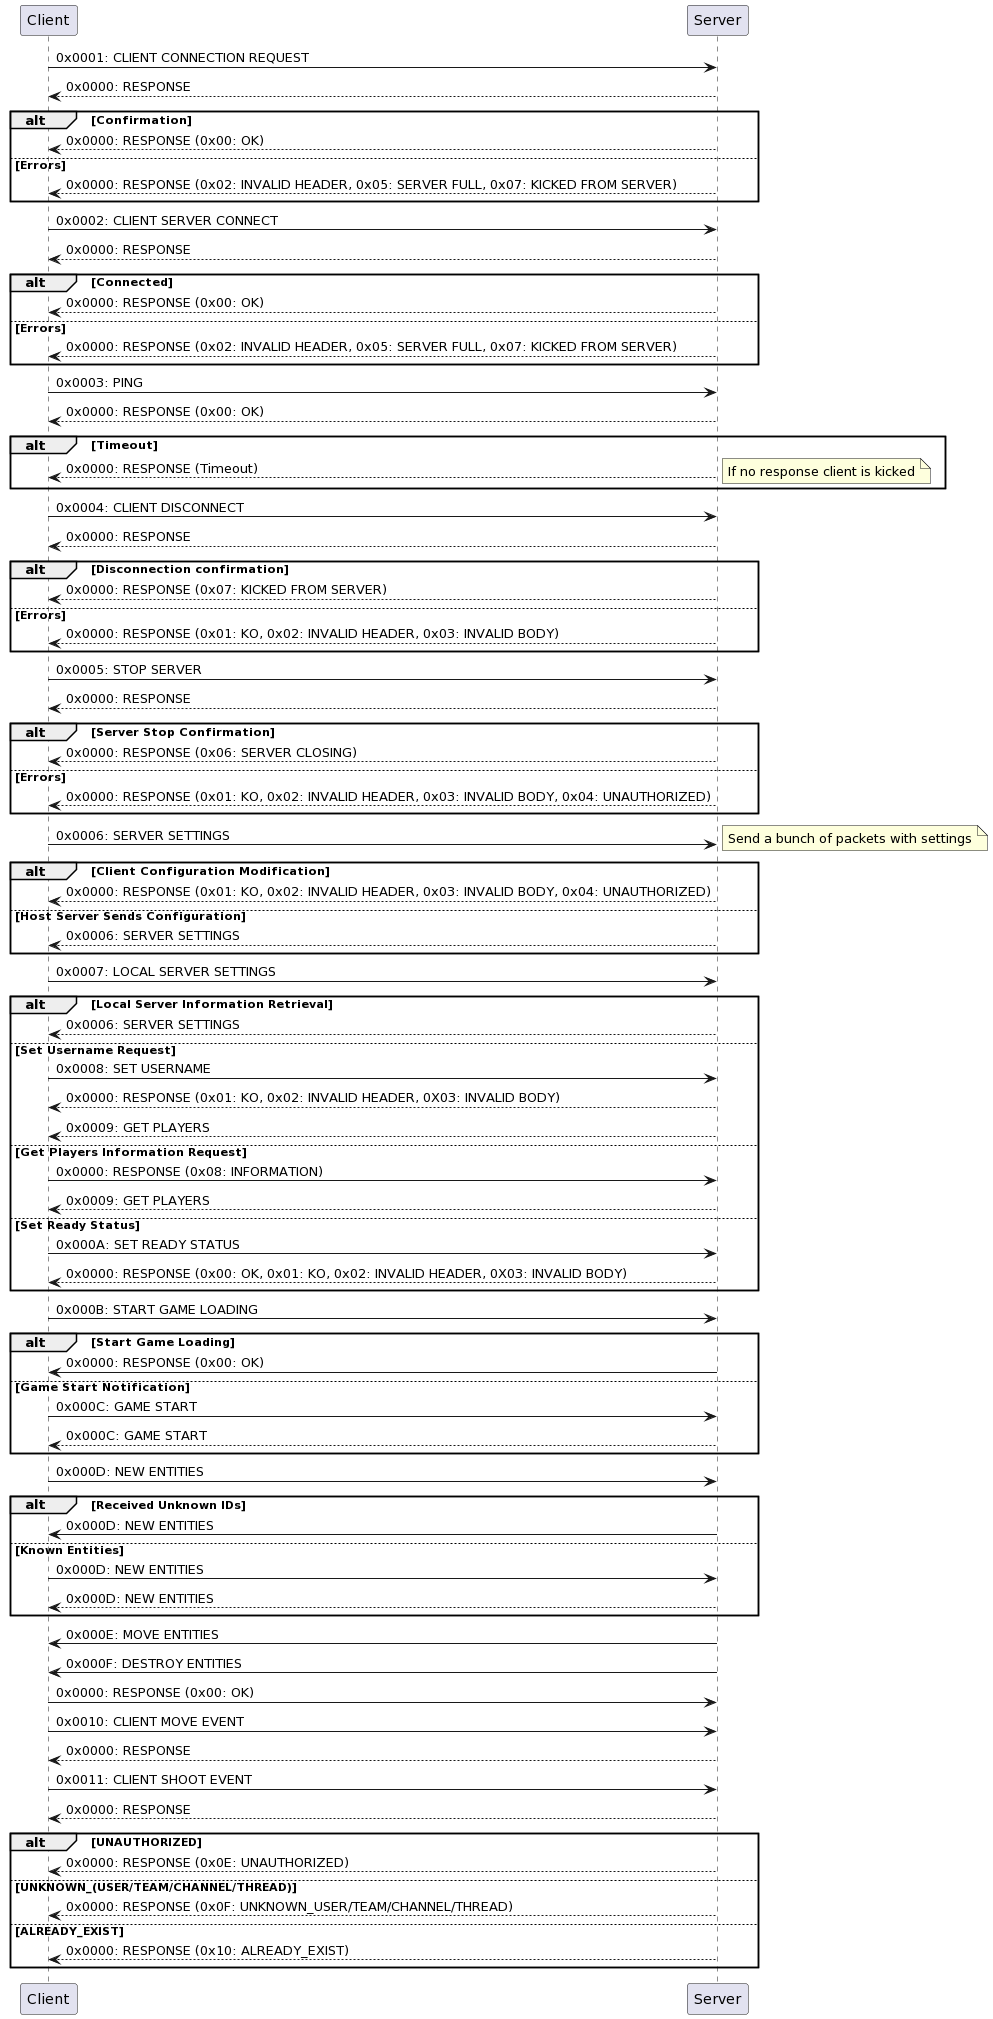

The diagram above was rendered by PlantUML. Its source (embedded in the PNG):
@startuml
!define MESSAGE_YELLOW
skinparam sequenceMessageColor #FFD700
participant Client
participant Server

Client -> Server: 0x0001: CLIENT CONNECTION REQUEST

Server --> Client: 0x0000: RESPONSE
alt Confirmation
    Server --> Client: 0x0000: RESPONSE (0x00: OK)
else Errors
    Server --> Client: 0x0000: RESPONSE (0x02: INVALID HEADER, 0x05: SERVER FULL, 0x07: KICKED FROM SERVER)
end

deactivate Client



!define MESSAGE_YELLOW
skinparam sequenceMessageColor #FFD700
participant Client
participant Server

Client -> Server: 0x0002: CLIENT SERVER CONNECT

Server --> Client: 0x0000: RESPONSE
alt Connected
    Server --> Client: 0x0000: RESPONSE (0x00: OK)
else Errors
    Server --> Client: 0x0000: RESPONSE (0x02: INVALID HEADER, 0x05: SERVER FULL, 0x07: KICKED FROM SERVER)
end




!define MESSAGE_YELLOW
skinparam sequenceMessageColor #FFD700
participant Client
participant Server

Client -> Server: 0x0003: PING

Server --> Client: 0x0000: RESPONSE (0x00: OK)

alt Timeout
    Server --> Client: 0x0000: RESPONSE (Timeout)
    note right: If no response client is kicked
end




!define MESSAGE_RED
skinparam sequenceMessageColor #FF6347
participant Client
participant Server

Client -> Server: 0x0004: CLIENT DISCONNECT

Server --> Client: 0x0000: RESPONSE
alt Disconnection confirmation
    Server --> Client: 0x0000: RESPONSE (0x07: KICKED FROM SERVER)
else Errors
    Server --> Client: 0x0000: RESPONSE (0x01: KO, 0x02: INVALID HEADER, 0x03: INVALID BODY)
end



!define MESSAGE_BLUE
skinparam sequenceMessageColor #4682B4
participant Client
participant Server

Client -> Server: 0x0005: STOP SERVER

Server --> Client: 0x0000: RESPONSE

alt Server Stop Confirmation
    Server --> Client: 0x0000: RESPONSE (0x06: SERVER CLOSING)
else Errors
    Server --> Client: 0x0000: RESPONSE (0x01: KO, 0x02: INVALID HEADER, 0x03: INVALID BODY, 0x04: UNAUTHORIZED)
end



!define MESSAGE_BLUE
skinparam sequenceMessageColor #4682B4
participant Client
participant Server

Client -> Server: 0x0006: SERVER SETTINGS
note right: Send a bunch of packets with settings

alt Client Configuration Modification
    Server --> Client: 0x0000: RESPONSE (0x01: KO, 0x02: INVALID HEADER, 0x03: INVALID BODY, 0x04: UNAUTHORIZED)
else Host Server Sends Configuration
    Server --> Client: 0x0006: SERVER SETTINGS
end




!define MESSAGE_BLUE
skinparam sequenceMessageColor #4682B4
participant Client
participant Server

Client -> Server: 0x0007: LOCAL SERVER SETTINGS
alt Local Server Information Retrieval
    Server --> Client: 0x0006: SERVER SETTINGS
else Set Username Request
    Client -> Server: 0x0008: SET USERNAME
    Server --> Client: 0x0000: RESPONSE (0x01: KO, 0x02: INVALID HEADER, 0X03: INVALID BODY)
    Server --> Client: 0x0009: GET PLAYERS
else Get Players Information Request
    Client -> Server: 0x0000: RESPONSE (0x08: INFORMATION)
    Server --> Client: 0x0009: GET PLAYERS
else Set Ready Status
    Client -> Server: 0x000A: SET READY STATUS
    Server --> Client: 0x0000: RESPONSE (0x00: OK, 0x01: KO, 0x02: INVALID HEADER, 0X03: INVALID BODY)
end




!define MESSAGE_BLUE
skinparam sequenceMessageColor #4682B4
participant Client
participant Server

Client -> Server: 0x000B: START GAME LOADING
alt Start Game Loading
    Server -> Client: 0x0000: RESPONSE (0x00: OK)
else Game Start Notification
    Client -> Server: 0x000C: GAME START
    Server --> Client: 0x000C: GAME START
end




!define MESSAGE_GREEN
skinparam sequenceMessageColor #228B22
participant Client
participant Server

Client -> Server: 0x000D: NEW ENTITIES
alt Received Unknown IDs
    Server -> Client: 0x000D: NEW ENTITIES
else Known Entities
    Client -> Server: 0x000D: NEW ENTITIES
    Server --> Client: 0x000D: NEW ENTITIES
end



!define MESSAGE_ORANGE
skinparam sequenceMessageColor #FFA500
participant Client
participant Server

Server -> Client: 0x000E: MOVE ENTITIES



!define MESSAGE_RED
skinparam sequenceMessageColor #FF0000
participant Client
participant Server

Server -> Client: 0x000F: DESTROY ENTITIES
Client -> Server: 0x0000: RESPONSE (0x00: OK)



!define MESSAGE_PURPLE
skinparam sequenceMessageColor #800080
participant Client
participant Server

Client -> Server: 0x0010: CLIENT MOVE EVENT
Server --> Client: 0x0000: RESPONSE



!define MESSAGE_CYAN
skinparam sequenceMessageColor #4682B4
participant Client
participant Server

Client -> Server: 0x0011: CLIENT SHOOT EVENT
Server --> Client: 0x0000: RESPONSE



!define MESSAGE_YELLOW
skinparam sequenceMessageColor #FFD700
participant Client
participant Server

alt UNAUTHORIZED
    Server --> Client: 0x0000: RESPONSE (0x0E: UNAUTHORIZED)
else UNKNOWN_(USER/TEAM/CHANNEL/THREAD)
    Server --> Client: 0x0000: RESPONSE (0x0F: UNKNOWN_USER/TEAM/CHANNEL/THREAD)
else ALREADY_EXIST
    Server --> Client: 0x0000: RESPONSE (0x10: ALREADY_EXIST)
end
@enduml